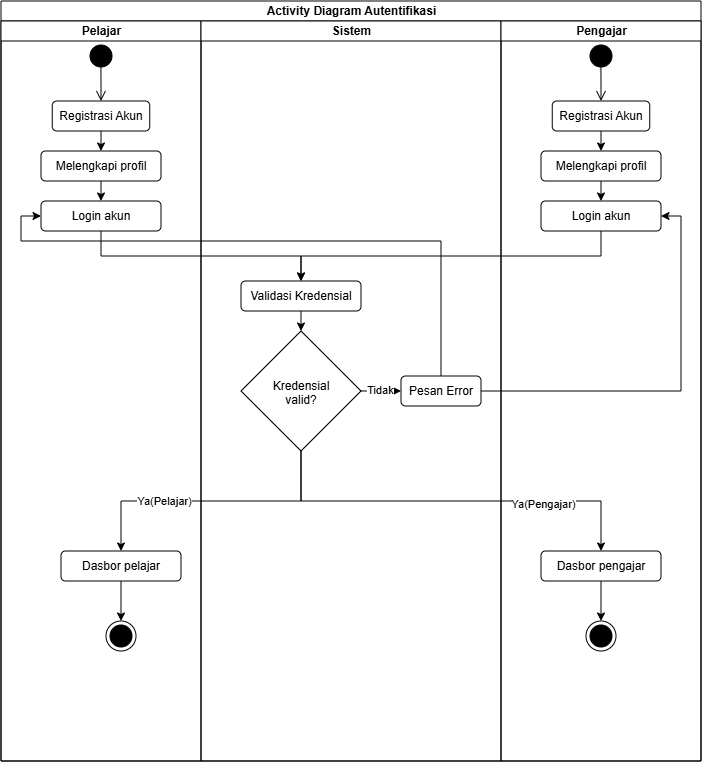

The diagram above was exported from draw.io. Its source (the exported page's mxGraphModel, read from the mxfile embedded in the PNG):
<mxGraphModel dx="2026" dy="2002" grid="1" gridSize="10" guides="1" tooltips="1" connect="1" arrows="1" fold="1" page="1" pageScale="1" pageWidth="850" pageHeight="1100" math="0" shadow="0">
  <root>
    <mxCell id="0" />
    <mxCell id="1" parent="0" />
    <mxCell id="xucIiU6NQuJRkAjPeclg-10" parent="1" style="swimlane;childLayout=stackLayout;resizeParent=1;resizeParentMax=0;startSize=20;html=1;" value="Activity Diagram Autentifikasi" vertex="1">
      <mxGeometry height="760" width="700" x="60" y="-290" as="geometry" />
    </mxCell>
    <mxCell id="xucIiU6NQuJRkAjPeclg-11" parent="xucIiU6NQuJRkAjPeclg-10" style="swimlane;startSize=20;html=1;" value="Pelajar" vertex="1">
      <mxGeometry height="740" width="200" y="20" as="geometry" />
    </mxCell>
    <mxCell id="xucIiU6NQuJRkAjPeclg-15" parent="xucIiU6NQuJRkAjPeclg-11" style="ellipse;html=1;shape=startState;fillColor=#000000;strokeColor=light-dark(#000000,#000000);" value="" vertex="1">
      <mxGeometry height="30" width="30" x="84.99999999999955" y="20" as="geometry" />
    </mxCell>
    <mxCell id="xucIiU6NQuJRkAjPeclg-22" edge="1" parent="xucIiU6NQuJRkAjPeclg-11" source="xucIiU6NQuJRkAjPeclg-19" style="edgeStyle=orthogonalEdgeStyle;rounded=0;orthogonalLoop=1;jettySize=auto;html=1;exitX=0.5;exitY=1;exitDx=0;exitDy=0;entryX=0.5;entryY=0;entryDx=0;entryDy=0;" target="xucIiU6NQuJRkAjPeclg-21">
      <mxGeometry relative="1" as="geometry" />
    </mxCell>
    <mxCell id="xucIiU6NQuJRkAjPeclg-19" parent="xucIiU6NQuJRkAjPeclg-11" style="rounded=1;whiteSpace=wrap;html=1;" value="Registrasi Akun" vertex="1">
      <mxGeometry height="30" width="97.5" x="51.25" y="80" as="geometry" />
    </mxCell>
    <mxCell id="xucIiU6NQuJRkAjPeclg-16" edge="1" parent="xucIiU6NQuJRkAjPeclg-11" source="xucIiU6NQuJRkAjPeclg-15" style="edgeStyle=orthogonalEdgeStyle;html=1;verticalAlign=bottom;endArrow=open;endSize=8;strokeColor=light-dark(#000000,#000000);rounded=0;exitX=0.497;exitY=0.782;exitDx=0;exitDy=0;exitPerimeter=0;entryX=0.5;entryY=0;entryDx=0;entryDy=0;" target="xucIiU6NQuJRkAjPeclg-19" value="">
      <mxGeometry relative="1" as="geometry">
        <mxPoint x="160" y="100" as="targetPoint" />
      </mxGeometry>
    </mxCell>
    <mxCell id="xucIiU6NQuJRkAjPeclg-33" edge="1" parent="xucIiU6NQuJRkAjPeclg-11" source="xucIiU6NQuJRkAjPeclg-21" style="edgeStyle=orthogonalEdgeStyle;rounded=0;orthogonalLoop=1;jettySize=auto;html=1;exitX=0.5;exitY=1;exitDx=0;exitDy=0;entryX=0.5;entryY=0;entryDx=0;entryDy=0;" target="xucIiU6NQuJRkAjPeclg-31">
      <mxGeometry relative="1" as="geometry" />
    </mxCell>
    <mxCell id="xucIiU6NQuJRkAjPeclg-21" parent="xucIiU6NQuJRkAjPeclg-11" style="rounded=1;whiteSpace=wrap;html=1;" value="Melengkapi profil" vertex="1">
      <mxGeometry height="30" width="120" x="40" y="130" as="geometry" />
    </mxCell>
    <mxCell id="xucIiU6NQuJRkAjPeclg-31" parent="xucIiU6NQuJRkAjPeclg-11" style="rounded=1;whiteSpace=wrap;html=1;" value="Login akun" vertex="1">
      <mxGeometry height="30" width="120" x="40" y="180" as="geometry" />
    </mxCell>
    <mxCell id="xucIiU6NQuJRkAjPeclg-63" edge="1" parent="xucIiU6NQuJRkAjPeclg-11" source="xucIiU6NQuJRkAjPeclg-53" style="edgeStyle=orthogonalEdgeStyle;rounded=0;orthogonalLoop=1;jettySize=auto;html=1;exitX=0.5;exitY=1;exitDx=0;exitDy=0;entryX=0.5;entryY=0;entryDx=0;entryDy=0;" target="xucIiU6NQuJRkAjPeclg-56">
      <mxGeometry relative="1" as="geometry" />
    </mxCell>
    <mxCell id="xucIiU6NQuJRkAjPeclg-53" parent="xucIiU6NQuJRkAjPeclg-11" style="rounded=1;whiteSpace=wrap;html=1;" value="Dasbor pelajar" vertex="1">
      <mxGeometry height="30" width="120" x="60" y="530" as="geometry" />
    </mxCell>
    <mxCell id="xucIiU6NQuJRkAjPeclg-56" parent="xucIiU6NQuJRkAjPeclg-11" style="ellipse;html=1;shape=endState;fillColor=#000000;strokeColor=light-dark(#000000,#000000);" value="" vertex="1">
      <mxGeometry height="30" width="30" x="105" y="600" as="geometry" />
    </mxCell>
    <mxCell id="xucIiU6NQuJRkAjPeclg-12" parent="xucIiU6NQuJRkAjPeclg-10" style="swimlane;startSize=20;html=1;" value="Sistem" vertex="1">
      <mxGeometry height="740" width="300" x="200" y="20" as="geometry" />
    </mxCell>
    <mxCell id="xucIiU6NQuJRkAjPeclg-36" edge="1" parent="xucIiU6NQuJRkAjPeclg-12" source="xucIiU6NQuJRkAjPeclg-35" style="edgeStyle=orthogonalEdgeStyle;rounded=0;orthogonalLoop=1;jettySize=auto;html=1;exitX=1;exitY=0.5;exitDx=0;exitDy=0;entryX=0;entryY=0.5;entryDx=0;entryDy=0;" target="xucIiU6NQuJRkAjPeclg-37">
      <mxGeometry relative="1" as="geometry">
        <mxPoint x="180" y="310.47619047619037" as="targetPoint" />
      </mxGeometry>
    </mxCell>
    <mxCell id="xucIiU6NQuJRkAjPeclg-46" connectable="0" parent="xucIiU6NQuJRkAjPeclg-36" style="edgeLabel;html=1;align=center;verticalAlign=middle;resizable=0;points=[];" value="Tidak" vertex="1">
      <mxGeometry relative="1" x="-0.0611" y="2" as="geometry">
        <mxPoint as="offset" />
      </mxGeometry>
    </mxCell>
    <mxCell id="xucIiU6NQuJRkAjPeclg-44" edge="1" parent="xucIiU6NQuJRkAjPeclg-12" source="xucIiU6NQuJRkAjPeclg-35" style="edgeStyle=orthogonalEdgeStyle;rounded=0;orthogonalLoop=1;jettySize=auto;html=1;exitX=0.5;exitY=1;exitDx=0;exitDy=0;">
      <mxGeometry relative="1" as="geometry">
        <mxPoint x="-80" y="530" as="targetPoint" />
      </mxGeometry>
    </mxCell>
    <mxCell id="xucIiU6NQuJRkAjPeclg-49" connectable="0" parent="xucIiU6NQuJRkAjPeclg-44" style="edgeLabel;html=1;align=center;verticalAlign=middle;resizable=0;points=[];" value="Ya(Pelajar)" vertex="1">
      <mxGeometry relative="1" x="0.3413" y="-1" as="geometry">
        <mxPoint as="offset" />
      </mxGeometry>
    </mxCell>
    <mxCell id="xucIiU6NQuJRkAjPeclg-45" edge="1" parent="xucIiU6NQuJRkAjPeclg-12" source="xucIiU6NQuJRkAjPeclg-35" style="edgeStyle=orthogonalEdgeStyle;rounded=0;orthogonalLoop=1;jettySize=auto;html=1;exitX=0.5;exitY=1;exitDx=0;exitDy=0;">
      <mxGeometry relative="1" as="geometry">
        <mxPoint x="400" y="530" as="targetPoint" />
      </mxGeometry>
    </mxCell>
    <mxCell id="xucIiU6NQuJRkAjPeclg-52" connectable="0" parent="xucIiU6NQuJRkAjPeclg-45" style="edgeLabel;html=1;align=center;verticalAlign=middle;resizable=0;points=[];" value="Ya(Pengajar)" vertex="1">
      <mxGeometry relative="1" x="0.3686" y="-2" as="geometry">
        <mxPoint x="17" as="offset" />
      </mxGeometry>
    </mxCell>
    <mxCell id="xucIiU6NQuJRkAjPeclg-35" parent="xucIiU6NQuJRkAjPeclg-12" style="rhombus;whiteSpace=wrap;html=1;shapeInside=1;" value="Kredensial valid?" vertex="1">
      <mxGeometry height="120" width="120" x="40" y="310" as="geometry" />
    </mxCell>
    <mxCell id="xucIiU6NQuJRkAjPeclg-37" parent="xucIiU6NQuJRkAjPeclg-12" style="rounded=1;whiteSpace=wrap;html=1;" value="Pesan Error" vertex="1">
      <mxGeometry height="30" width="80" x="200" y="355" as="geometry" />
    </mxCell>
    <mxCell id="xucIiU6NQuJRkAjPeclg-61" edge="1" parent="xucIiU6NQuJRkAjPeclg-12" source="xucIiU6NQuJRkAjPeclg-58" style="edgeStyle=orthogonalEdgeStyle;rounded=0;orthogonalLoop=1;jettySize=auto;html=1;exitX=0.5;exitY=1;exitDx=0;exitDy=0;entryX=0.5;entryY=0;entryDx=0;entryDy=0;" target="xucIiU6NQuJRkAjPeclg-35">
      <mxGeometry relative="1" as="geometry" />
    </mxCell>
    <mxCell id="xucIiU6NQuJRkAjPeclg-58" parent="xucIiU6NQuJRkAjPeclg-12" style="rounded=1;whiteSpace=wrap;html=1;" value="Validasi Kredensial" vertex="1">
      <mxGeometry height="30" width="120" x="40" y="260" as="geometry" />
    </mxCell>
    <mxCell id="xucIiU6NQuJRkAjPeclg-13" parent="xucIiU6NQuJRkAjPeclg-10" style="swimlane;startSize=20;html=1;" value="Pengajar" vertex="1">
      <mxGeometry height="740" width="200" x="500" y="20" as="geometry" />
    </mxCell>
    <mxCell id="xucIiU6NQuJRkAjPeclg-26" parent="xucIiU6NQuJRkAjPeclg-13" style="ellipse;html=1;shape=startState;fillColor=#000000;strokeColor=light-dark(#000000,#000000);" value="" vertex="1">
      <mxGeometry height="30" width="30" x="84.99999999999955" y="20" as="geometry" />
    </mxCell>
    <mxCell id="xucIiU6NQuJRkAjPeclg-27" edge="1" parent="xucIiU6NQuJRkAjPeclg-13" source="xucIiU6NQuJRkAjPeclg-28" style="edgeStyle=orthogonalEdgeStyle;rounded=0;orthogonalLoop=1;jettySize=auto;html=1;exitX=0.5;exitY=1;exitDx=0;exitDy=0;entryX=0.5;entryY=0;entryDx=0;entryDy=0;" target="xucIiU6NQuJRkAjPeclg-30">
      <mxGeometry relative="1" as="geometry" />
    </mxCell>
    <mxCell id="xucIiU6NQuJRkAjPeclg-28" parent="xucIiU6NQuJRkAjPeclg-13" style="rounded=1;whiteSpace=wrap;html=1;" value="Registrasi Akun" vertex="1">
      <mxGeometry height="30" width="97.5" x="51.25" y="80" as="geometry" />
    </mxCell>
    <mxCell id="xucIiU6NQuJRkAjPeclg-29" edge="1" parent="xucIiU6NQuJRkAjPeclg-13" source="xucIiU6NQuJRkAjPeclg-26" style="edgeStyle=orthogonalEdgeStyle;html=1;verticalAlign=bottom;endArrow=open;endSize=8;strokeColor=light-dark(#000000,#000000);rounded=0;exitX=0.497;exitY=0.782;exitDx=0;exitDy=0;exitPerimeter=0;entryX=0.5;entryY=0;entryDx=0;entryDy=0;" target="xucIiU6NQuJRkAjPeclg-28" value="">
      <mxGeometry relative="1" as="geometry">
        <mxPoint x="160" y="100" as="targetPoint" />
      </mxGeometry>
    </mxCell>
    <mxCell id="xucIiU6NQuJRkAjPeclg-34" edge="1" parent="xucIiU6NQuJRkAjPeclg-13" source="xucIiU6NQuJRkAjPeclg-30" style="edgeStyle=orthogonalEdgeStyle;rounded=0;orthogonalLoop=1;jettySize=auto;html=1;exitX=0.5;exitY=1;exitDx=0;exitDy=0;entryX=0.5;entryY=0;entryDx=0;entryDy=0;" target="xucIiU6NQuJRkAjPeclg-32">
      <mxGeometry relative="1" as="geometry" />
    </mxCell>
    <mxCell id="xucIiU6NQuJRkAjPeclg-30" parent="xucIiU6NQuJRkAjPeclg-13" style="rounded=1;whiteSpace=wrap;html=1;" value="Melengkapi profil" vertex="1">
      <mxGeometry height="30" width="120" x="40" y="130" as="geometry" />
    </mxCell>
    <mxCell id="xucIiU6NQuJRkAjPeclg-32" parent="xucIiU6NQuJRkAjPeclg-13" style="rounded=1;whiteSpace=wrap;html=1;" value="Login akun" vertex="1">
      <mxGeometry height="30" width="120" x="40" y="180" as="geometry" />
    </mxCell>
    <mxCell id="xucIiU6NQuJRkAjPeclg-64" edge="1" parent="xucIiU6NQuJRkAjPeclg-13" source="xucIiU6NQuJRkAjPeclg-54" style="edgeStyle=orthogonalEdgeStyle;rounded=0;orthogonalLoop=1;jettySize=auto;html=1;exitX=0.5;exitY=1;exitDx=0;exitDy=0;entryX=0.5;entryY=0;entryDx=0;entryDy=0;" target="xucIiU6NQuJRkAjPeclg-57">
      <mxGeometry relative="1" as="geometry" />
    </mxCell>
    <mxCell id="xucIiU6NQuJRkAjPeclg-54" parent="xucIiU6NQuJRkAjPeclg-13" style="rounded=1;whiteSpace=wrap;html=1;" value="Dasbor pengajar" vertex="1">
      <mxGeometry height="30" width="120" x="40" y="530" as="geometry" />
    </mxCell>
    <mxCell id="xucIiU6NQuJRkAjPeclg-57" parent="xucIiU6NQuJRkAjPeclg-13" style="ellipse;html=1;shape=endState;fillColor=#000000;strokeColor=light-dark(#000000,#000000);" value="" vertex="1">
      <mxGeometry height="30" width="30" x="85" y="600" as="geometry" />
    </mxCell>
    <mxCell id="xucIiU6NQuJRkAjPeclg-38" edge="1" parent="xucIiU6NQuJRkAjPeclg-10" source="xucIiU6NQuJRkAjPeclg-37" style="edgeStyle=orthogonalEdgeStyle;rounded=0;orthogonalLoop=1;jettySize=auto;html=1;exitX=1;exitY=0.5;exitDx=0;exitDy=0;entryX=1;entryY=0.5;entryDx=0;entryDy=0;" target="xucIiU6NQuJRkAjPeclg-32">
      <mxGeometry relative="1" as="geometry" />
    </mxCell>
    <mxCell id="xucIiU6NQuJRkAjPeclg-39" edge="1" parent="xucIiU6NQuJRkAjPeclg-10" source="xucIiU6NQuJRkAjPeclg-37" style="edgeStyle=orthogonalEdgeStyle;rounded=0;orthogonalLoop=1;jettySize=auto;html=1;entryX=0;entryY=0.5;entryDx=0;entryDy=0;exitX=0.5;exitY=0;exitDx=0;exitDy=0;" target="xucIiU6NQuJRkAjPeclg-31">
      <mxGeometry relative="1" as="geometry">
        <Array as="points">
          <mxPoint x="440.07" y="240.07" />
          <mxPoint x="20.07" y="240.07" />
          <mxPoint x="20.07" y="215" />
        </Array>
        <mxPoint x="420" y="345" as="sourcePoint" />
      </mxGeometry>
    </mxCell>
    <mxCell id="xucIiU6NQuJRkAjPeclg-59" edge="1" parent="xucIiU6NQuJRkAjPeclg-10" source="xucIiU6NQuJRkAjPeclg-31" style="edgeStyle=orthogonalEdgeStyle;rounded=0;orthogonalLoop=1;jettySize=auto;html=1;exitX=0.5;exitY=1;exitDx=0;exitDy=0;entryX=0.5;entryY=0;entryDx=0;entryDy=0;" target="xucIiU6NQuJRkAjPeclg-58">
      <mxGeometry relative="1" as="geometry" />
    </mxCell>
    <mxCell id="xucIiU6NQuJRkAjPeclg-60" edge="1" parent="xucIiU6NQuJRkAjPeclg-10" source="xucIiU6NQuJRkAjPeclg-32" style="edgeStyle=orthogonalEdgeStyle;rounded=0;orthogonalLoop=1;jettySize=auto;html=1;exitX=0.5;exitY=1;exitDx=0;exitDy=0;entryX=0.5;entryY=0;entryDx=0;entryDy=0;" target="xucIiU6NQuJRkAjPeclg-58">
      <mxGeometry relative="1" as="geometry" />
    </mxCell>
  </root>
</mxGraphModel>